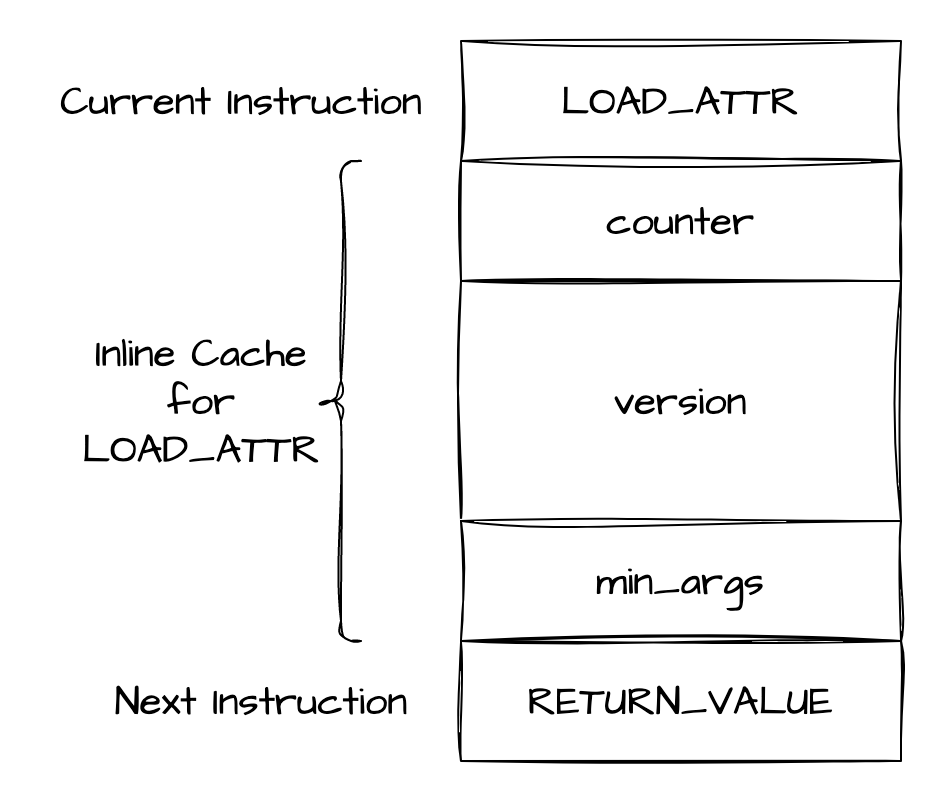

The diagram above was exported from draw.io. Its source (the exported page's mxGraphModel, read from the mxfile embedded in the PNG):
<mxGraphModel dx="1585" dy="461" grid="1" gridSize="10" guides="1" tooltips="1" connect="1" arrows="1" fold="1" page="1" pageScale="1" pageWidth="827" pageHeight="1169" background="#ffffff" math="0" shadow="0">
  <root>
    <mxCell id="0" />
    <mxCell id="1" parent="0" />
    <mxCell id="3" value="LOAD_ATTR" style="rounded=0;whiteSpace=wrap;html=1;sketch=1;hachureGap=4;jiggle=2;curveFitting=1;fontFamily=Architects Daughter;fontSource=https%3A%2F%2Ffonts.googleapis.com%2Fcss%3Ffamily%3DArchitects%2BDaughter;fontSize=20;" parent="1" vertex="1">
      <mxGeometry x="200" y="240" width="220" height="60" as="geometry" />
    </mxCell>
    <mxCell id="4" value="counter" style="rounded=0;whiteSpace=wrap;html=1;sketch=1;hachureGap=4;jiggle=2;curveFitting=1;fontFamily=Architects Daughter;fontSource=https%3A%2F%2Ffonts.googleapis.com%2Fcss%3Ffamily%3DArchitects%2BDaughter;fontSize=20;" parent="1" vertex="1">
      <mxGeometry x="200" y="300" width="220" height="60" as="geometry" />
    </mxCell>
    <mxCell id="5" value="version" style="rounded=0;whiteSpace=wrap;html=1;sketch=1;hachureGap=4;jiggle=2;curveFitting=1;fontFamily=Architects Daughter;fontSource=https%3A%2F%2Ffonts.googleapis.com%2Fcss%3Ffamily%3DArchitects%2BDaughter;fontSize=20;" parent="1" vertex="1">
      <mxGeometry x="200" y="360" width="220" height="120" as="geometry" />
    </mxCell>
    <mxCell id="6" value="min_args" style="rounded=0;whiteSpace=wrap;html=1;sketch=1;hachureGap=4;jiggle=2;curveFitting=1;fontFamily=Architects Daughter;fontSource=https%3A%2F%2Ffonts.googleapis.com%2Fcss%3Ffamily%3DArchitects%2BDaughter;fontSize=20;" parent="1" vertex="1">
      <mxGeometry x="200" y="480" width="220" height="60" as="geometry" />
    </mxCell>
    <mxCell id="7" value="RETURN_VALUE" style="rounded=0;whiteSpace=wrap;html=1;sketch=1;hachureGap=4;jiggle=2;curveFitting=1;fontFamily=Architects Daughter;fontSource=https%3A%2F%2Ffonts.googleapis.com%2Fcss%3Ffamily%3DArchitects%2BDaughter;fontSize=20;" parent="1" vertex="1">
      <mxGeometry x="200" y="540" width="220" height="60" as="geometry" />
    </mxCell>
    <mxCell id="9" value="" style="shape=curlyBracket;whiteSpace=wrap;html=1;rounded=1;labelPosition=left;verticalLabelPosition=middle;align=right;verticalAlign=middle;sketch=1;hachureGap=4;jiggle=2;curveFitting=1;fontFamily=Architects Daughter;fontSource=https%3A%2F%2Ffonts.googleapis.com%2Fcss%3Ffamily%3DArchitects%2BDaughter;fontSize=20;" vertex="1" parent="1">
      <mxGeometry x="130" y="300" width="20" height="240" as="geometry" />
    </mxCell>
    <mxCell id="10" value="Inline Cache&lt;br&gt;for&lt;br&gt;LOAD_ATTR" style="text;html=1;align=center;verticalAlign=middle;resizable=0;points=[];autosize=1;strokeColor=none;fillColor=none;fontSize=20;fontFamily=Architects Daughter;sketch=1;hachureGap=4;jiggle=2;curveFitting=1;fontSource=https%3A%2F%2Ffonts.googleapis.com%2Fcss%3Ffamily%3DArchitects%2BDaughter;" vertex="1" parent="1">
      <mxGeometry y="375" width="140" height="90" as="geometry" />
    </mxCell>
    <mxCell id="11" value="Current Instruction" style="text;html=1;align=center;verticalAlign=middle;resizable=0;points=[];autosize=1;strokeColor=none;fillColor=none;fontSize=20;fontFamily=Architects Daughter;sketch=1;hachureGap=4;jiggle=2;curveFitting=1;fontSource=https%3A%2F%2Ffonts.googleapis.com%2Fcss%3Ffamily%3DArchitects%2BDaughter;" vertex="1" parent="1">
      <mxGeometry x="-10" y="250" width="200" height="40" as="geometry" />
    </mxCell>
    <mxCell id="12" value="Next Instruction" style="text;html=1;align=center;verticalAlign=middle;resizable=0;points=[];autosize=1;strokeColor=none;fillColor=none;fontSize=20;fontFamily=Architects Daughter;sketch=1;hachureGap=4;jiggle=2;curveFitting=1;fontSource=https%3A%2F%2Ffonts.googleapis.com%2Fcss%3Ffamily%3DArchitects%2BDaughter;" vertex="1" parent="1">
      <mxGeometry x="15" y="550" width="170" height="40" as="geometry" />
    </mxCell>
  </root>
</mxGraphModel>